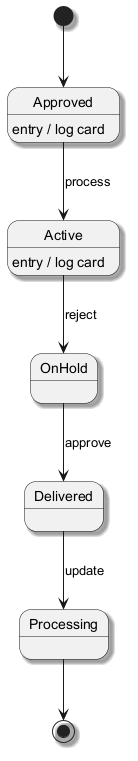

The diagram above was rendered by PlantUML. Its source (embedded in the PNG):
@startuml
skinparam backgroundColor #FFFFFF
skinparam classBackgroundColor #F3E5F5
skinparam classBorderColor #6A1B9A
skinparam shadowing true
[*] --> Approved
Approved --> Active : process
Approved : entry / log card
Active --> OnHold : reject
Active : entry / log card
OnHold --> Delivered : approve
Delivered --> Processing : update
Processing --> [*]
@enduml